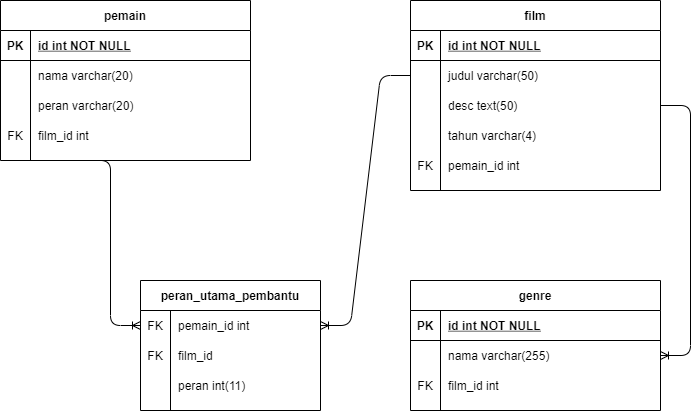

The diagram above was exported from draw.io. Its source (the exported page's mxGraphModel, read from the mxfile embedded in the PNG):
<mxGraphModel dx="1021" dy="541" grid="1" gridSize="10" guides="1" tooltips="1" connect="1" arrows="1" fold="1" page="1" pageScale="1" pageWidth="850" pageHeight="1100" math="0" shadow="0" extFonts="Permanent Marker^https://fonts.googleapis.com/css?family=Permanent+Marker">
  <root>
    <mxCell id="0" />
    <mxCell id="1" parent="0" />
    <mxCell id="C-vyLk0tnHw3VtMMgP7b-2" value="genre" style="shape=table;startSize=30;container=1;collapsible=1;childLayout=tableLayout;fixedRows=1;rowLines=0;fontStyle=1;align=center;resizeLast=1;" parent="1" vertex="1">
      <mxGeometry x="450" y="320" width="250" height="130" as="geometry" />
    </mxCell>
    <mxCell id="C-vyLk0tnHw3VtMMgP7b-3" value="" style="shape=partialRectangle;collapsible=0;dropTarget=0;pointerEvents=0;fillColor=none;points=[[0,0.5],[1,0.5]];portConstraint=eastwest;top=0;left=0;right=0;bottom=1;" parent="C-vyLk0tnHw3VtMMgP7b-2" vertex="1">
      <mxGeometry y="30" width="250" height="30" as="geometry" />
    </mxCell>
    <mxCell id="C-vyLk0tnHw3VtMMgP7b-4" value="PK" style="shape=partialRectangle;overflow=hidden;connectable=0;fillColor=none;top=0;left=0;bottom=0;right=0;fontStyle=1;" parent="C-vyLk0tnHw3VtMMgP7b-3" vertex="1">
      <mxGeometry width="30" height="30" as="geometry" />
    </mxCell>
    <mxCell id="C-vyLk0tnHw3VtMMgP7b-5" value="id int NOT NULL " style="shape=partialRectangle;overflow=hidden;connectable=0;fillColor=none;top=0;left=0;bottom=0;right=0;align=left;spacingLeft=6;fontStyle=5;" parent="C-vyLk0tnHw3VtMMgP7b-3" vertex="1">
      <mxGeometry x="30" width="220" height="30" as="geometry" />
    </mxCell>
    <mxCell id="C-vyLk0tnHw3VtMMgP7b-6" value="" style="shape=partialRectangle;collapsible=0;dropTarget=0;pointerEvents=0;fillColor=none;points=[[0,0.5],[1,0.5]];portConstraint=eastwest;top=0;left=0;right=0;bottom=0;" parent="C-vyLk0tnHw3VtMMgP7b-2" vertex="1">
      <mxGeometry y="60" width="250" height="30" as="geometry" />
    </mxCell>
    <mxCell id="C-vyLk0tnHw3VtMMgP7b-7" value="" style="shape=partialRectangle;overflow=hidden;connectable=0;fillColor=none;top=0;left=0;bottom=0;right=0;" parent="C-vyLk0tnHw3VtMMgP7b-6" vertex="1">
      <mxGeometry width="30" height="30" as="geometry" />
    </mxCell>
    <mxCell id="C-vyLk0tnHw3VtMMgP7b-8" value="nama varchar(255)" style="shape=partialRectangle;overflow=hidden;connectable=0;fillColor=none;top=0;left=0;bottom=0;right=0;align=left;spacingLeft=6;" parent="C-vyLk0tnHw3VtMMgP7b-6" vertex="1">
      <mxGeometry x="30" width="220" height="30" as="geometry" />
    </mxCell>
    <mxCell id="nct7mc6VhTeCfeUjg2W7-16" value="" style="shape=partialRectangle;collapsible=0;dropTarget=0;pointerEvents=0;fillColor=none;points=[[0,0.5],[1,0.5]];portConstraint=eastwest;top=0;left=0;right=0;bottom=0;" vertex="1" parent="C-vyLk0tnHw3VtMMgP7b-2">
      <mxGeometry y="90" width="250" height="30" as="geometry" />
    </mxCell>
    <mxCell id="nct7mc6VhTeCfeUjg2W7-17" value="FK" style="shape=partialRectangle;overflow=hidden;connectable=0;fillColor=none;top=0;left=0;bottom=0;right=0;" vertex="1" parent="nct7mc6VhTeCfeUjg2W7-16">
      <mxGeometry width="30" height="30" as="geometry" />
    </mxCell>
    <mxCell id="nct7mc6VhTeCfeUjg2W7-18" value="film_id int" style="shape=partialRectangle;overflow=hidden;connectable=0;fillColor=none;top=0;left=0;bottom=0;right=0;align=left;spacingLeft=6;" vertex="1" parent="nct7mc6VhTeCfeUjg2W7-16">
      <mxGeometry x="30" width="220" height="30" as="geometry" />
    </mxCell>
    <mxCell id="C-vyLk0tnHw3VtMMgP7b-13" value="pemain" style="shape=table;startSize=30;container=1;collapsible=1;childLayout=tableLayout;fixedRows=1;rowLines=0;fontStyle=1;align=center;resizeLast=1;" parent="1" vertex="1">
      <mxGeometry x="40" y="40" width="250" height="160" as="geometry" />
    </mxCell>
    <mxCell id="C-vyLk0tnHw3VtMMgP7b-14" value="" style="shape=partialRectangle;collapsible=0;dropTarget=0;pointerEvents=0;fillColor=none;points=[[0,0.5],[1,0.5]];portConstraint=eastwest;top=0;left=0;right=0;bottom=1;" parent="C-vyLk0tnHw3VtMMgP7b-13" vertex="1">
      <mxGeometry y="30" width="250" height="30" as="geometry" />
    </mxCell>
    <mxCell id="C-vyLk0tnHw3VtMMgP7b-15" value="PK" style="shape=partialRectangle;overflow=hidden;connectable=0;fillColor=none;top=0;left=0;bottom=0;right=0;fontStyle=1;" parent="C-vyLk0tnHw3VtMMgP7b-14" vertex="1">
      <mxGeometry width="30" height="30" as="geometry" />
    </mxCell>
    <mxCell id="C-vyLk0tnHw3VtMMgP7b-16" value="id int NOT NULL " style="shape=partialRectangle;overflow=hidden;connectable=0;fillColor=none;top=0;left=0;bottom=0;right=0;align=left;spacingLeft=6;fontStyle=5;" parent="C-vyLk0tnHw3VtMMgP7b-14" vertex="1">
      <mxGeometry x="30" width="220" height="30" as="geometry" />
    </mxCell>
    <mxCell id="C-vyLk0tnHw3VtMMgP7b-17" value="" style="shape=partialRectangle;collapsible=0;dropTarget=0;pointerEvents=0;fillColor=none;points=[[0,0.5],[1,0.5]];portConstraint=eastwest;top=0;left=0;right=0;bottom=0;" parent="C-vyLk0tnHw3VtMMgP7b-13" vertex="1">
      <mxGeometry y="60" width="250" height="30" as="geometry" />
    </mxCell>
    <mxCell id="C-vyLk0tnHw3VtMMgP7b-18" value="" style="shape=partialRectangle;overflow=hidden;connectable=0;fillColor=none;top=0;left=0;bottom=0;right=0;" parent="C-vyLk0tnHw3VtMMgP7b-17" vertex="1">
      <mxGeometry width="30" height="30" as="geometry" />
    </mxCell>
    <mxCell id="C-vyLk0tnHw3VtMMgP7b-19" value="nama varchar(20)" style="shape=partialRectangle;overflow=hidden;connectable=0;fillColor=none;top=0;left=0;bottom=0;right=0;align=left;spacingLeft=6;" parent="C-vyLk0tnHw3VtMMgP7b-17" vertex="1">
      <mxGeometry x="30" width="220" height="30" as="geometry" />
    </mxCell>
    <mxCell id="nct7mc6VhTeCfeUjg2W7-10" value="" style="shape=partialRectangle;collapsible=0;dropTarget=0;pointerEvents=0;fillColor=none;points=[[0,0.5],[1,0.5]];portConstraint=eastwest;top=0;left=0;right=0;bottom=0;" vertex="1" parent="C-vyLk0tnHw3VtMMgP7b-13">
      <mxGeometry y="90" width="250" height="30" as="geometry" />
    </mxCell>
    <mxCell id="nct7mc6VhTeCfeUjg2W7-11" value="" style="shape=partialRectangle;overflow=hidden;connectable=0;fillColor=none;top=0;left=0;bottom=0;right=0;" vertex="1" parent="nct7mc6VhTeCfeUjg2W7-10">
      <mxGeometry width="30" height="30" as="geometry" />
    </mxCell>
    <mxCell id="nct7mc6VhTeCfeUjg2W7-12" value="peran varchar(20)" style="shape=partialRectangle;overflow=hidden;connectable=0;fillColor=none;top=0;left=0;bottom=0;right=0;align=left;spacingLeft=6;" vertex="1" parent="nct7mc6VhTeCfeUjg2W7-10">
      <mxGeometry x="30" width="220" height="30" as="geometry" />
    </mxCell>
    <mxCell id="C-vyLk0tnHw3VtMMgP7b-20" value="" style="shape=partialRectangle;collapsible=0;dropTarget=0;pointerEvents=0;fillColor=none;points=[[0,0.5],[1,0.5]];portConstraint=eastwest;top=0;left=0;right=0;bottom=0;" parent="C-vyLk0tnHw3VtMMgP7b-13" vertex="1">
      <mxGeometry y="120" width="250" height="30" as="geometry" />
    </mxCell>
    <mxCell id="C-vyLk0tnHw3VtMMgP7b-21" value="FK" style="shape=partialRectangle;overflow=hidden;connectable=0;fillColor=none;top=0;left=0;bottom=0;right=0;" parent="C-vyLk0tnHw3VtMMgP7b-20" vertex="1">
      <mxGeometry width="30" height="30" as="geometry" />
    </mxCell>
    <mxCell id="C-vyLk0tnHw3VtMMgP7b-22" value="film_id int" style="shape=partialRectangle;overflow=hidden;connectable=0;fillColor=none;top=0;left=0;bottom=0;right=0;align=left;spacingLeft=6;" parent="C-vyLk0tnHw3VtMMgP7b-20" vertex="1">
      <mxGeometry x="30" width="220" height="30" as="geometry" />
    </mxCell>
    <mxCell id="C-vyLk0tnHw3VtMMgP7b-23" value="film" style="shape=table;startSize=30;container=1;collapsible=1;childLayout=tableLayout;fixedRows=1;rowLines=0;fontStyle=1;align=center;resizeLast=1;" parent="1" vertex="1">
      <mxGeometry x="450" y="40" width="250" height="190" as="geometry" />
    </mxCell>
    <mxCell id="C-vyLk0tnHw3VtMMgP7b-24" value="" style="shape=partialRectangle;collapsible=0;dropTarget=0;pointerEvents=0;fillColor=none;points=[[0,0.5],[1,0.5]];portConstraint=eastwest;top=0;left=0;right=0;bottom=1;" parent="C-vyLk0tnHw3VtMMgP7b-23" vertex="1">
      <mxGeometry y="30" width="250" height="30" as="geometry" />
    </mxCell>
    <mxCell id="C-vyLk0tnHw3VtMMgP7b-25" value="PK" style="shape=partialRectangle;overflow=hidden;connectable=0;fillColor=none;top=0;left=0;bottom=0;right=0;fontStyle=1;" parent="C-vyLk0tnHw3VtMMgP7b-24" vertex="1">
      <mxGeometry width="30" height="30" as="geometry" />
    </mxCell>
    <mxCell id="C-vyLk0tnHw3VtMMgP7b-26" value="id int NOT NULL " style="shape=partialRectangle;overflow=hidden;connectable=0;fillColor=none;top=0;left=0;bottom=0;right=0;align=left;spacingLeft=6;fontStyle=5;" parent="C-vyLk0tnHw3VtMMgP7b-24" vertex="1">
      <mxGeometry x="30" width="220" height="30" as="geometry" />
    </mxCell>
    <mxCell id="nct7mc6VhTeCfeUjg2W7-1" value="" style="shape=partialRectangle;collapsible=0;dropTarget=0;pointerEvents=0;fillColor=none;points=[[0,0.5],[1,0.5]];portConstraint=eastwest;top=0;left=0;right=0;bottom=0;" vertex="1" parent="C-vyLk0tnHw3VtMMgP7b-23">
      <mxGeometry y="60" width="250" height="30" as="geometry" />
    </mxCell>
    <mxCell id="nct7mc6VhTeCfeUjg2W7-2" value="" style="shape=partialRectangle;overflow=hidden;connectable=0;fillColor=none;top=0;left=0;bottom=0;right=0;" vertex="1" parent="nct7mc6VhTeCfeUjg2W7-1">
      <mxGeometry width="30" height="30" as="geometry" />
    </mxCell>
    <mxCell id="nct7mc6VhTeCfeUjg2W7-3" value="judul varchar(50)" style="shape=partialRectangle;overflow=hidden;connectable=0;fillColor=none;top=0;left=0;bottom=0;right=0;align=left;spacingLeft=6;" vertex="1" parent="nct7mc6VhTeCfeUjg2W7-1">
      <mxGeometry x="30" width="220" height="30" as="geometry" />
    </mxCell>
    <mxCell id="nct7mc6VhTeCfeUjg2W7-4" value="" style="shape=partialRectangle;collapsible=0;dropTarget=0;pointerEvents=0;fillColor=none;points=[[0,0.5],[1,0.5]];portConstraint=eastwest;top=0;left=0;right=0;bottom=0;" vertex="1" parent="C-vyLk0tnHw3VtMMgP7b-23">
      <mxGeometry y="90" width="250" height="30" as="geometry" />
    </mxCell>
    <mxCell id="nct7mc6VhTeCfeUjg2W7-5" value="" style="shape=partialRectangle;overflow=hidden;connectable=0;fillColor=none;top=0;left=0;bottom=0;right=0;" vertex="1" parent="nct7mc6VhTeCfeUjg2W7-4">
      <mxGeometry width="30" height="30" as="geometry" />
    </mxCell>
    <mxCell id="nct7mc6VhTeCfeUjg2W7-6" value="desc text(50)" style="shape=partialRectangle;overflow=hidden;connectable=0;fillColor=none;top=0;left=0;bottom=0;right=0;align=left;spacingLeft=6;" vertex="1" parent="nct7mc6VhTeCfeUjg2W7-4">
      <mxGeometry x="30" width="220" height="30" as="geometry" />
    </mxCell>
    <mxCell id="nct7mc6VhTeCfeUjg2W7-13" value="" style="shape=partialRectangle;collapsible=0;dropTarget=0;pointerEvents=0;fillColor=none;points=[[0,0.5],[1,0.5]];portConstraint=eastwest;top=0;left=0;right=0;bottom=0;" vertex="1" parent="C-vyLk0tnHw3VtMMgP7b-23">
      <mxGeometry y="120" width="250" height="30" as="geometry" />
    </mxCell>
    <mxCell id="nct7mc6VhTeCfeUjg2W7-14" value="" style="shape=partialRectangle;overflow=hidden;connectable=0;fillColor=none;top=0;left=0;bottom=0;right=0;" vertex="1" parent="nct7mc6VhTeCfeUjg2W7-13">
      <mxGeometry width="30" height="30" as="geometry" />
    </mxCell>
    <mxCell id="nct7mc6VhTeCfeUjg2W7-15" value="tahun varchar(4)" style="shape=partialRectangle;overflow=hidden;connectable=0;fillColor=none;top=0;left=0;bottom=0;right=0;align=left;spacingLeft=6;" vertex="1" parent="nct7mc6VhTeCfeUjg2W7-13">
      <mxGeometry x="30" width="220" height="30" as="geometry" />
    </mxCell>
    <mxCell id="C-vyLk0tnHw3VtMMgP7b-27" value="" style="shape=partialRectangle;collapsible=0;dropTarget=0;pointerEvents=0;fillColor=none;points=[[0,0.5],[1,0.5]];portConstraint=eastwest;top=0;left=0;right=0;bottom=0;" parent="C-vyLk0tnHw3VtMMgP7b-23" vertex="1">
      <mxGeometry y="150" width="250" height="30" as="geometry" />
    </mxCell>
    <mxCell id="C-vyLk0tnHw3VtMMgP7b-28" value="FK" style="shape=partialRectangle;overflow=hidden;connectable=0;fillColor=none;top=0;left=0;bottom=0;right=0;" parent="C-vyLk0tnHw3VtMMgP7b-27" vertex="1">
      <mxGeometry width="30" height="30" as="geometry" />
    </mxCell>
    <mxCell id="C-vyLk0tnHw3VtMMgP7b-29" value="pemain_id int" style="shape=partialRectangle;overflow=hidden;connectable=0;fillColor=none;top=0;left=0;bottom=0;right=0;align=left;spacingLeft=6;" parent="C-vyLk0tnHw3VtMMgP7b-27" vertex="1">
      <mxGeometry x="30" width="220" height="30" as="geometry" />
    </mxCell>
    <mxCell id="nct7mc6VhTeCfeUjg2W7-9" value="" style="edgeStyle=entityRelationEdgeStyle;fontSize=12;html=1;endArrow=ERoneToMany;" edge="1" parent="1" source="nct7mc6VhTeCfeUjg2W7-4" target="C-vyLk0tnHw3VtMMgP7b-6">
      <mxGeometry width="100" height="100" relative="1" as="geometry">
        <mxPoint x="360" y="580" as="sourcePoint" />
        <mxPoint x="460" y="480" as="targetPoint" />
      </mxGeometry>
    </mxCell>
    <mxCell id="nct7mc6VhTeCfeUjg2W7-19" value="peran_utama_pembantu" style="shape=table;startSize=30;container=1;collapsible=1;childLayout=tableLayout;fixedRows=1;rowLines=0;fontStyle=1;align=center;resizeLast=1;" vertex="1" parent="1">
      <mxGeometry x="180" y="320" width="180" height="130" as="geometry" />
    </mxCell>
    <mxCell id="nct7mc6VhTeCfeUjg2W7-23" value="" style="shape=partialRectangle;collapsible=0;dropTarget=0;pointerEvents=0;fillColor=none;top=0;left=0;bottom=0;right=0;points=[[0,0.5],[1,0.5]];portConstraint=eastwest;" vertex="1" parent="nct7mc6VhTeCfeUjg2W7-19">
      <mxGeometry y="30" width="180" height="30" as="geometry" />
    </mxCell>
    <mxCell id="nct7mc6VhTeCfeUjg2W7-24" value="FK" style="shape=partialRectangle;connectable=0;fillColor=none;top=0;left=0;bottom=0;right=0;editable=1;overflow=hidden;" vertex="1" parent="nct7mc6VhTeCfeUjg2W7-23">
      <mxGeometry width="30" height="30" as="geometry" />
    </mxCell>
    <mxCell id="nct7mc6VhTeCfeUjg2W7-25" value="pemain_id int" style="shape=partialRectangle;connectable=0;fillColor=none;top=0;left=0;bottom=0;right=0;align=left;spacingLeft=6;overflow=hidden;" vertex="1" parent="nct7mc6VhTeCfeUjg2W7-23">
      <mxGeometry x="30" width="150" height="30" as="geometry" />
    </mxCell>
    <mxCell id="nct7mc6VhTeCfeUjg2W7-26" value="" style="shape=partialRectangle;collapsible=0;dropTarget=0;pointerEvents=0;fillColor=none;top=0;left=0;bottom=0;right=0;points=[[0,0.5],[1,0.5]];portConstraint=eastwest;" vertex="1" parent="nct7mc6VhTeCfeUjg2W7-19">
      <mxGeometry y="60" width="180" height="30" as="geometry" />
    </mxCell>
    <mxCell id="nct7mc6VhTeCfeUjg2W7-27" value="FK" style="shape=partialRectangle;connectable=0;fillColor=none;top=0;left=0;bottom=0;right=0;editable=1;overflow=hidden;" vertex="1" parent="nct7mc6VhTeCfeUjg2W7-26">
      <mxGeometry width="30" height="30" as="geometry" />
    </mxCell>
    <mxCell id="nct7mc6VhTeCfeUjg2W7-28" value="film_id" style="shape=partialRectangle;connectable=0;fillColor=none;top=0;left=0;bottom=0;right=0;align=left;spacingLeft=6;overflow=hidden;" vertex="1" parent="nct7mc6VhTeCfeUjg2W7-26">
      <mxGeometry x="30" width="150" height="30" as="geometry" />
    </mxCell>
    <mxCell id="nct7mc6VhTeCfeUjg2W7-29" value="" style="shape=partialRectangle;collapsible=0;dropTarget=0;pointerEvents=0;fillColor=none;top=0;left=0;bottom=0;right=0;points=[[0,0.5],[1,0.5]];portConstraint=eastwest;" vertex="1" parent="nct7mc6VhTeCfeUjg2W7-19">
      <mxGeometry y="90" width="180" height="30" as="geometry" />
    </mxCell>
    <mxCell id="nct7mc6VhTeCfeUjg2W7-30" value="" style="shape=partialRectangle;connectable=0;fillColor=none;top=0;left=0;bottom=0;right=0;editable=1;overflow=hidden;" vertex="1" parent="nct7mc6VhTeCfeUjg2W7-29">
      <mxGeometry width="30" height="30" as="geometry" />
    </mxCell>
    <mxCell id="nct7mc6VhTeCfeUjg2W7-31" value="peran int(11)" style="shape=partialRectangle;connectable=0;fillColor=none;top=0;left=0;bottom=0;right=0;align=left;spacingLeft=6;overflow=hidden;" vertex="1" parent="nct7mc6VhTeCfeUjg2W7-29">
      <mxGeometry x="30" width="150" height="30" as="geometry" />
    </mxCell>
    <mxCell id="nct7mc6VhTeCfeUjg2W7-34" value="" style="edgeStyle=entityRelationEdgeStyle;fontSize=12;html=1;endArrow=ERoneToMany;entryX=0;entryY=0.5;entryDx=0;entryDy=0;" edge="1" parent="1" target="nct7mc6VhTeCfeUjg2W7-23">
      <mxGeometry width="100" height="100" relative="1" as="geometry">
        <mxPoint x="120" y="200" as="sourcePoint" />
        <mxPoint x="290" y="230" as="targetPoint" />
      </mxGeometry>
    </mxCell>
    <mxCell id="nct7mc6VhTeCfeUjg2W7-35" value="" style="edgeStyle=entityRelationEdgeStyle;fontSize=12;html=1;endArrow=ERoneToMany;entryX=1;entryY=0.5;entryDx=0;entryDy=0;" edge="1" parent="1" source="nct7mc6VhTeCfeUjg2W7-1" target="nct7mc6VhTeCfeUjg2W7-23">
      <mxGeometry width="100" height="100" relative="1" as="geometry">
        <mxPoint x="330" y="600" as="sourcePoint" />
        <mxPoint x="370" y="90" as="targetPoint" />
      </mxGeometry>
    </mxCell>
  </root>
</mxGraphModel>